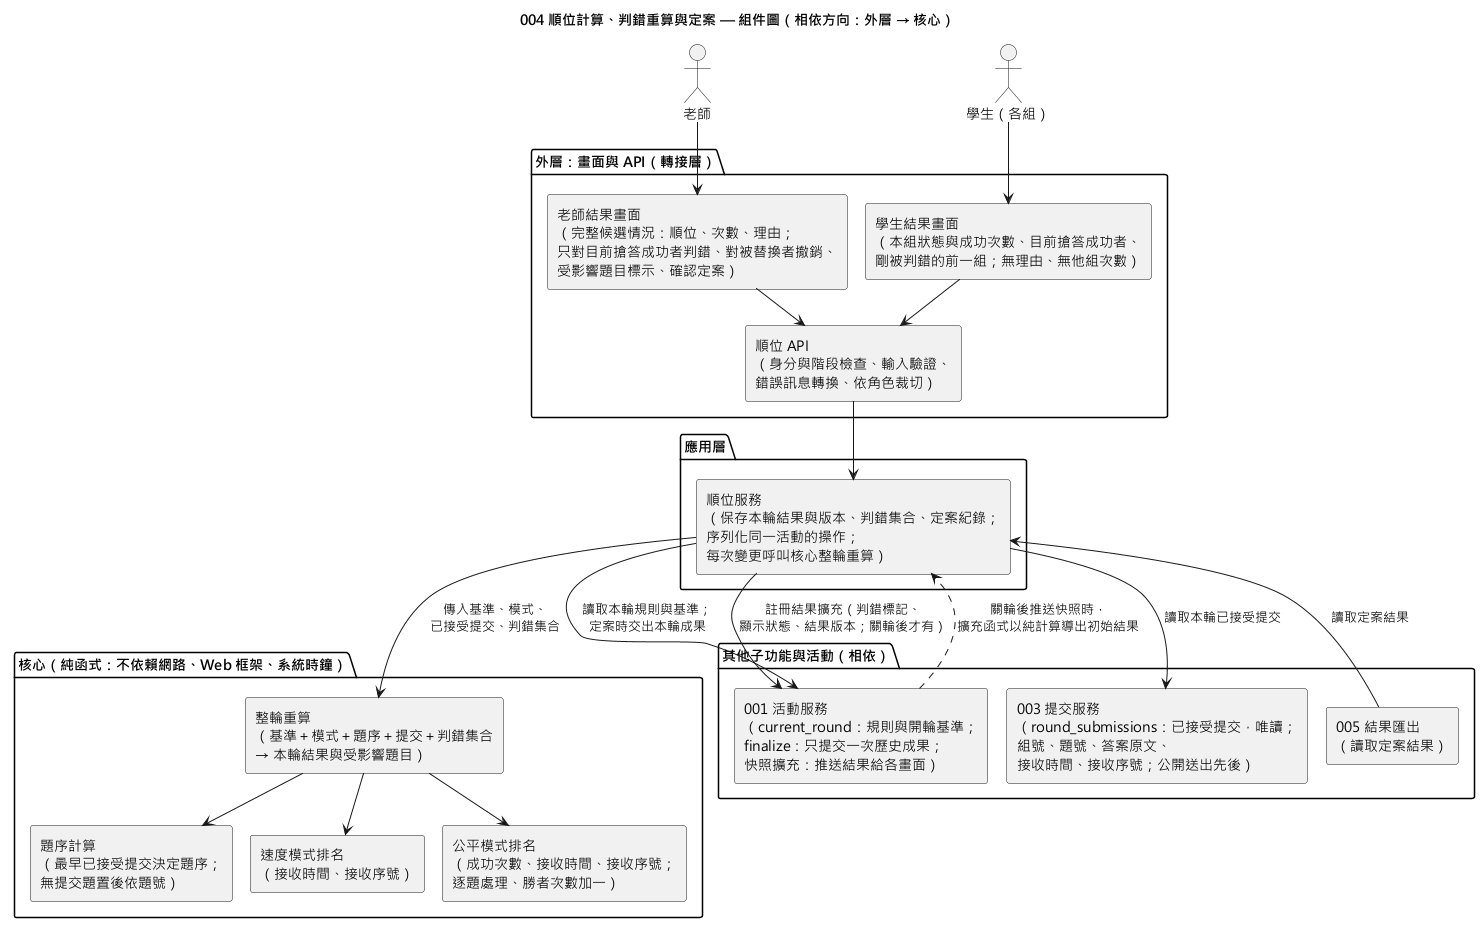

The diagram above was rendered by PlantUML. Its source (embedded in the PNG):
@startuml 004-ranking-review-component
!pragma layout smetana
skinparam defaultFontName "Microsoft JhengHei"
skinparam componentStyle rectangle
title 004 順位計算、判錯重算與定案 — 組件圖（相依方向：外層 → 核心）

actor "老師" as Teacher
actor "學生（各組）" as Student

package "外層：畫面與 API（轉接層）" {
  [老師結果畫面\n（完整候選情況：順位、次數、理由；\n只對目前搶答成功者判錯、對被替換者撤銷、\n受影響題目標示、確認定案）] as TeacherUI
  [學生結果畫面\n（本組狀態與成功次數、目前搶答成功者、\n剛被判錯的前一組；無理由、無他組次數）] as StudentUI
  [順位 API\n（身分與階段檢查、輸入驗證、\n錯誤訊息轉換、依角色裁切）] as Api
}

package "應用層" {
  [順位服務\n（保存本輪結果與版本、判錯集合、定案紀錄；\n序列化同一活動的操作；\n每次變更呼叫核心整輪重算）] as Service
}

package "核心（純函式：不依賴網路、Web 框架、系統時鐘）" {
  [題序計算\n（最早已接受提交決定題序；\n無提交題置後依題號）] as Order
  [速度模式排名\n（接收時間、接收序號）] as Speed
  [公平模式排名\n（成功次數、接收時間、接收序號；\n逐題處理、勝者次數加一）] as Fair
  [整輪重算\n（基準＋模式＋題序＋提交＋判錯集合\n→ 本輪結果與受影響題目）] as Recompute
}

package "其他子功能與活動（相依）" {
  [001 活動服務\n（current_round：規則與開輪基準；\nfinalize：只提交一次歷史成果；\n快照擴充：推送結果給各畫面）] as Activity
  [003 提交服務\n（round_submissions：已接受提交，唯讀；\n組號、題號、答案原文、\n接收時間、接收序號；公開送出先後）] as Submit
  [005 結果匯出\n（讀取定案結果）] as Export
}

Teacher --> TeacherUI
Student --> StudentUI
TeacherUI --> Api
StudentUI --> Api
Api --> Service
Service --> Recompute : 傳入基準、模式、\n已接受提交、判錯集合
Recompute --> Order
Recompute --> Speed
Recompute --> Fair
Service --> Activity : 讀取本輪規則與基準；\n定案時交出本輪成果
Service --> Submit : 讀取本輪已接受提交
Service --> Activity : 註冊結果擴充（判錯標記、\n顯示狀態、結果版本；關輪後才有）
Activity ..> Service : 關輪後推送快照時，\n擴充函式以純計算導出初始結果
Export --> Service : 讀取定案結果
@enduml